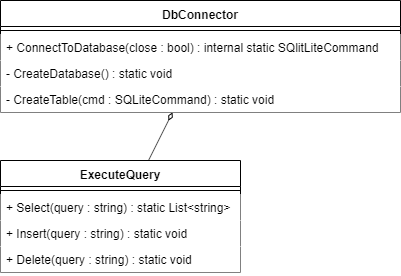

The diagram above was exported from draw.io. Its source (the exported page's mxGraphModel, read from the mxfile embedded in the PNG):
<mxGraphModel dx="1072" dy="792" grid="1" gridSize="10" guides="1" tooltips="1" connect="1" arrows="1" fold="1" page="1" pageScale="1" pageWidth="1169" pageHeight="827" math="0" shadow="0">
  <root>
    <mxCell id="0" />
    <mxCell id="1" parent="0" />
    <mxCell id="2" value="DbConnector" style="swimlane;fontStyle=1;align=center;verticalAlign=top;childLayout=stackLayout;horizontal=1;startSize=26;horizontalStack=0;resizeParent=1;resizeParentMax=0;resizeLast=0;collapsible=1;marginBottom=0;fillColor=#ffffff;" vertex="1" parent="1">
      <mxGeometry x="40" y="40" width="400" height="112" as="geometry" />
    </mxCell>
    <mxCell id="3" value="" style="line;strokeWidth=1;fillColor=#ffffff;align=left;verticalAlign=middle;spacingTop=-1;spacingLeft=3;spacingRight=3;rotatable=0;labelPosition=right;points=[];portConstraint=eastwest;" vertex="1" parent="2">
      <mxGeometry y="26" width="400" height="8" as="geometry" />
    </mxCell>
    <mxCell id="4" value="+ ConnectToDatabase(close : bool) : internal static SQlitLiteCommand" style="text;strokeColor=none;fillColor=#ffffff;align=left;verticalAlign=top;spacingLeft=4;spacingRight=4;overflow=hidden;rotatable=0;points=[[0,0.5],[1,0.5]];portConstraint=eastwest;" vertex="1" parent="2">
      <mxGeometry y="34" width="400" height="26" as="geometry" />
    </mxCell>
    <mxCell id="5" value="- CreateDatabase() : static void" style="text;strokeColor=none;fillColor=#ffffff;align=left;verticalAlign=top;spacingLeft=4;spacingRight=4;overflow=hidden;rotatable=0;points=[[0,0.5],[1,0.5]];portConstraint=eastwest;" vertex="1" parent="2">
      <mxGeometry y="60" width="400" height="26" as="geometry" />
    </mxCell>
    <mxCell id="6" value="- CreateTable(cmd : SQLiteCommand) : static void" style="text;strokeColor=none;fillColor=#ffffff;align=left;verticalAlign=top;spacingLeft=4;spacingRight=4;overflow=hidden;rotatable=0;points=[[0,0.5],[1,0.5]];portConstraint=eastwest;" vertex="1" parent="2">
      <mxGeometry y="86" width="400" height="26" as="geometry" />
    </mxCell>
    <mxCell id="7" value="ExecuteQuery" style="swimlane;fontStyle=1;align=center;verticalAlign=top;childLayout=stackLayout;horizontal=1;startSize=26;horizontalStack=0;resizeParent=1;resizeParentMax=0;resizeLast=0;collapsible=1;marginBottom=0;fillColor=#ffffff;" vertex="1" parent="1">
      <mxGeometry x="40" y="200" width="240" height="112" as="geometry" />
    </mxCell>
    <mxCell id="8" value="" style="line;strokeWidth=1;fillColor=#ffffff;align=left;verticalAlign=middle;spacingTop=-1;spacingLeft=3;spacingRight=3;rotatable=0;labelPosition=right;points=[];portConstraint=eastwest;" vertex="1" parent="7">
      <mxGeometry y="26" width="240" height="8" as="geometry" />
    </mxCell>
    <mxCell id="9" value="+ Select(query : string) : static List&lt;string&gt;" style="text;strokeColor=none;fillColor=#ffffff;align=left;verticalAlign=top;spacingLeft=4;spacingRight=4;overflow=hidden;rotatable=0;points=[[0,0.5],[1,0.5]];portConstraint=eastwest;" vertex="1" parent="7">
      <mxGeometry y="34" width="240" height="26" as="geometry" />
    </mxCell>
    <mxCell id="10" value="+ Insert(query : string) : static void" style="text;strokeColor=none;fillColor=#ffffff;align=left;verticalAlign=top;spacingLeft=4;spacingRight=4;overflow=hidden;rotatable=0;points=[[0,0.5],[1,0.5]];portConstraint=eastwest;" vertex="1" parent="7">
      <mxGeometry y="60" width="240" height="26" as="geometry" />
    </mxCell>
    <mxCell id="11" value="+ Delete(query : string) : static void" style="text;strokeColor=none;fillColor=#ffffff;align=left;verticalAlign=top;spacingLeft=4;spacingRight=4;overflow=hidden;rotatable=0;points=[[0,0.5],[1,0.5]];portConstraint=eastwest;" vertex="1" parent="7">
      <mxGeometry y="86" width="240" height="26" as="geometry" />
    </mxCell>
    <mxCell id="12" value="" style="endArrow=none;html=1;startArrow=diamondThin;startFill=0;strokeWidth=1;" edge="1" source="2" target="7" parent="1">
      <mxGeometry width="50" height="50" relative="1" as="geometry">
        <mxPoint x="430" y="430" as="sourcePoint" />
        <mxPoint x="480" y="380" as="targetPoint" />
      </mxGeometry>
    </mxCell>
  </root>
</mxGraphModel>